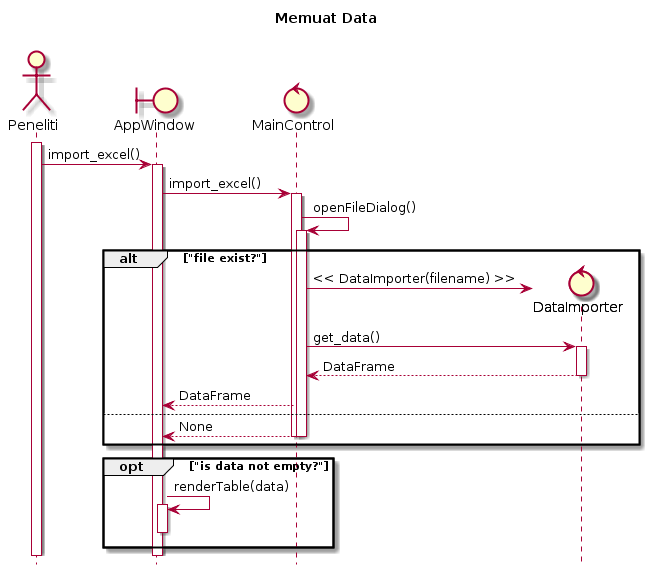

The diagram above was rendered by PlantUML. Its source (embedded in the PNG):
@startuml
hide footbox
title Memuat Data\n

actor Peneliti
boundary AppWindow
control MainControl
control DataImporter

activate Peneliti
Peneliti -> AppWindow : import_excel()
activate AppWindow
AppWindow -> MainControl : import_excel()
activate MainControl
MainControl -> MainControl : openFileDialog()
activate MainControl
alt "file exist?"
    create DataImporter
    MainControl -> DataImporter: << DataImporter(filename) >>
    MainControl -> DataImporter : get_data()
    activate DataImporter
    DataImporter --> MainControl : DataFrame
    deactivate DataImporter
    MainControl --> AppWindow : DataFrame
else
    MainControl --> AppWindow : None
    deactivate MainControl
    deactivate MainControl
end
opt "is data not empty?"
    AppWindow -> AppWindow : renderTable(data)
    activate AppWindow
    deactivate AppWindow
end
@enduml